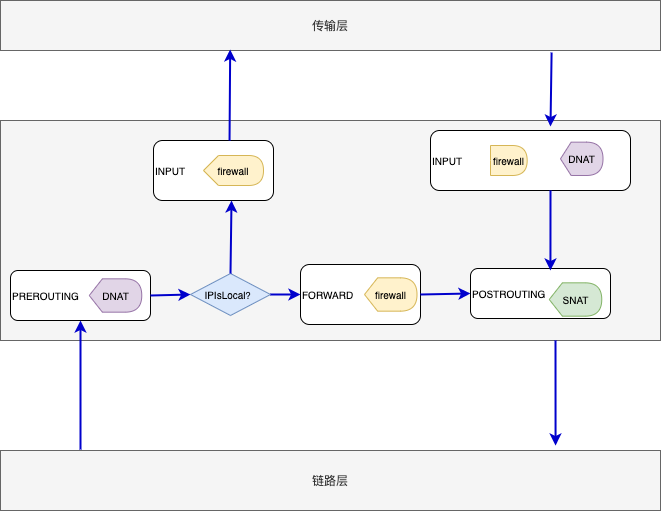

The diagram above was exported from draw.io. Its source (the exported page's mxGraphModel, read from the mxfile embedded in the PNG):
<mxGraphModel dx="946" dy="725" grid="1" gridSize="10" guides="1" tooltips="1" connect="1" arrows="1" fold="1" page="1" pageScale="1" pageWidth="827" pageHeight="1169" math="0" shadow="0">
  <root>
    <mxCell id="0" />
    <mxCell id="1" parent="0" />
    <mxCell id="2" value="传输层" style="rounded=0;whiteSpace=wrap;html=1;fillColor=#f5f5f5;strokeColor=#666666;fontColor=#333333;" parent="1" vertex="1">
      <mxGeometry x="50" y="40" width="660" height="50" as="geometry" />
    </mxCell>
    <mxCell id="5" value="" style="rounded=0;whiteSpace=wrap;html=1;fillColor=#f5f5f5;strokeColor=#666666;fontColor=#333333;" parent="1" vertex="1">
      <mxGeometry x="50" y="160" width="660" height="220" as="geometry" />
    </mxCell>
    <mxCell id="guzZ-qnKWK-PRztDKkkL-7" value="" style="group" vertex="1" connectable="0" parent="1">
      <mxGeometry x="60" y="310" width="140" height="50" as="geometry" />
    </mxCell>
    <mxCell id="guzZ-qnKWK-PRztDKkkL-5" value="&lt;font style=&quot;font-size: 10px&quot;&gt;PREROUTING&lt;/font&gt;" style="rounded=1;whiteSpace=wrap;html=1;align=left;" vertex="1" parent="guzZ-qnKWK-PRztDKkkL-7">
      <mxGeometry width="140" height="50" as="geometry" />
    </mxCell>
    <mxCell id="guzZ-qnKWK-PRztDKkkL-6" value="&lt;font style=&quot;font-size: 10px&quot;&gt;DNAT&lt;/font&gt;" style="shape=display;whiteSpace=wrap;html=1;fillColor=#e1d5e7;strokeColor=#9673a6;" vertex="1" parent="guzZ-qnKWK-PRztDKkkL-7">
      <mxGeometry x="78.75" y="8.333333333333334" width="52.5" height="33.333333333333336" as="geometry" />
    </mxCell>
    <mxCell id="guzZ-qnKWK-PRztDKkkL-8" value="&lt;font style=&quot;font-size: 10px&quot;&gt;IPIsLocal？&lt;/font&gt;" style="rhombus;whiteSpace=wrap;html=1;fillColor=#dae8fc;strokeColor=#6c8ebf;" vertex="1" parent="1">
      <mxGeometry x="240" y="313" width="80" height="42" as="geometry" />
    </mxCell>
    <mxCell id="guzZ-qnKWK-PRztDKkkL-11" value="" style="group" vertex="1" connectable="0" parent="1">
      <mxGeometry x="203" y="180" width="120" height="60" as="geometry" />
    </mxCell>
    <mxCell id="guzZ-qnKWK-PRztDKkkL-9" value="&lt;font style=&quot;font-size: 10px&quot;&gt;INPUT&lt;/font&gt;" style="rounded=1;whiteSpace=wrap;html=1;align=left;" vertex="1" parent="guzZ-qnKWK-PRztDKkkL-11">
      <mxGeometry width="120" height="60" as="geometry" />
    </mxCell>
    <mxCell id="guzZ-qnKWK-PRztDKkkL-10" value="&lt;font style=&quot;font-size: 10px&quot;&gt;firewall&lt;/font&gt;" style="shape=display;whiteSpace=wrap;html=1;fillColor=#fff2cc;strokeColor=#d6b656;" vertex="1" parent="guzZ-qnKWK-PRztDKkkL-11">
      <mxGeometry x="50" y="15" width="60" height="30" as="geometry" />
    </mxCell>
    <mxCell id="guzZ-qnKWK-PRztDKkkL-14" value="" style="group" vertex="1" connectable="0" parent="1">
      <mxGeometry x="350" y="304" width="120" height="60" as="geometry" />
    </mxCell>
    <mxCell id="guzZ-qnKWK-PRztDKkkL-12" value="&lt;font style=&quot;font-size: 10px&quot;&gt;FORWARD&lt;/font&gt;" style="rounded=1;whiteSpace=wrap;html=1;align=left;" vertex="1" parent="guzZ-qnKWK-PRztDKkkL-14">
      <mxGeometry width="120" height="60" as="geometry" />
    </mxCell>
    <mxCell id="guzZ-qnKWK-PRztDKkkL-13" value="&lt;font style=&quot;font-size: 10px&quot;&gt;firewall&lt;/font&gt;" style="shape=display;whiteSpace=wrap;html=1;fillColor=#fff2cc;strokeColor=#d6b656;" vertex="1" parent="guzZ-qnKWK-PRztDKkkL-14">
      <mxGeometry x="64" y="13.333333333333314" width="52.5" height="33.333333333333336" as="geometry" />
    </mxCell>
    <mxCell id="guzZ-qnKWK-PRztDKkkL-15" value="" style="group" vertex="1" connectable="0" parent="1">
      <mxGeometry x="520" y="314" width="140" height="50" as="geometry" />
    </mxCell>
    <mxCell id="guzZ-qnKWK-PRztDKkkL-16" value="&lt;font style=&quot;font-size: 10px&quot;&gt;POSTROUTING&lt;/font&gt;" style="rounded=1;whiteSpace=wrap;html=1;align=left;" vertex="1" parent="guzZ-qnKWK-PRztDKkkL-15">
      <mxGeometry y="-6" width="140" height="50" as="geometry" />
    </mxCell>
    <mxCell id="guzZ-qnKWK-PRztDKkkL-17" value="&lt;font style=&quot;font-size: 10px&quot;&gt;SNAT&lt;/font&gt;" style="shape=display;whiteSpace=wrap;html=1;fillColor=#d5e8d4;strokeColor=#82b366;" vertex="1" parent="guzZ-qnKWK-PRztDKkkL-15">
      <mxGeometry x="78.75" y="8.333333333333334" width="52.5" height="33.333333333333336" as="geometry" />
    </mxCell>
    <mxCell id="guzZ-qnKWK-PRztDKkkL-18" value="" style="group" vertex="1" connectable="0" parent="1">
      <mxGeometry x="480" y="170" width="200" height="60" as="geometry" />
    </mxCell>
    <mxCell id="guzZ-qnKWK-PRztDKkkL-19" value="&lt;font style=&quot;font-size: 10px&quot;&gt;INPUT&lt;/font&gt;" style="rounded=1;whiteSpace=wrap;html=1;align=left;" vertex="1" parent="guzZ-qnKWK-PRztDKkkL-18">
      <mxGeometry width="200" height="60" as="geometry" />
    </mxCell>
    <mxCell id="guzZ-qnKWK-PRztDKkkL-20" value="&lt;font style=&quot;font-size: 10px&quot;&gt;firewall&lt;/font&gt;" style="shape=display;whiteSpace=wrap;html=1;size=0;fillColor=#fff2cc;strokeColor=#d6b656;" vertex="1" parent="guzZ-qnKWK-PRztDKkkL-18">
      <mxGeometry x="60" y="15" width="36.67" height="30" as="geometry" />
    </mxCell>
    <mxCell id="guzZ-qnKWK-PRztDKkkL-21" value="&lt;font style=&quot;font-size: 10px&quot;&gt;DNAT&lt;/font&gt;" style="shape=display;whiteSpace=wrap;html=1;fillColor=#e1d5e7;strokeColor=#9673a6;" vertex="1" parent="guzZ-qnKWK-PRztDKkkL-18">
      <mxGeometry x="130" y="11.66" width="42.5" height="33.33" as="geometry" />
    </mxCell>
    <mxCell id="guzZ-qnKWK-PRztDKkkL-24" value="链路层" style="rounded=0;whiteSpace=wrap;html=1;fillColor=#f5f5f5;strokeColor=#666666;fontColor=#333333;" vertex="1" parent="1">
      <mxGeometry x="50" y="490" width="660" height="60" as="geometry" />
    </mxCell>
    <mxCell id="guzZ-qnKWK-PRztDKkkL-27" value="" style="endArrow=classic;html=1;strokeColor=#0000CC;strokeWidth=2;" edge="1" parent="1" target="guzZ-qnKWK-PRztDKkkL-5">
      <mxGeometry width="50" height="50" relative="1" as="geometry">
        <mxPoint x="130" y="489" as="sourcePoint" />
        <mxPoint x="440" y="350" as="targetPoint" />
      </mxGeometry>
    </mxCell>
    <mxCell id="guzZ-qnKWK-PRztDKkkL-28" value="" style="endArrow=classic;html=1;strokeColor=#0000CC;strokeWidth=2;entryX=0;entryY=0.5;entryDx=0;entryDy=0;exitX=1;exitY=0.5;exitDx=0;exitDy=0;" edge="1" parent="1" source="guzZ-qnKWK-PRztDKkkL-5" target="guzZ-qnKWK-PRztDKkkL-8">
      <mxGeometry width="50" height="50" relative="1" as="geometry">
        <mxPoint x="140" y="499" as="sourcePoint" />
        <mxPoint x="140" y="370" as="targetPoint" />
      </mxGeometry>
    </mxCell>
    <mxCell id="guzZ-qnKWK-PRztDKkkL-29" value="" style="endArrow=classic;html=1;strokeColor=#0000CC;strokeWidth=2;entryX=0;entryY=0.5;entryDx=0;entryDy=0;exitX=1;exitY=0.5;exitDx=0;exitDy=0;" edge="1" parent="1" source="guzZ-qnKWK-PRztDKkkL-8" target="guzZ-qnKWK-PRztDKkkL-12">
      <mxGeometry width="50" height="50" relative="1" as="geometry">
        <mxPoint x="210" y="345" as="sourcePoint" />
        <mxPoint x="250" y="344" as="targetPoint" />
      </mxGeometry>
    </mxCell>
    <mxCell id="guzZ-qnKWK-PRztDKkkL-30" value="" style="endArrow=classic;html=1;strokeColor=#0000CC;strokeWidth=2;exitX=0.5;exitY=0;exitDx=0;exitDy=0;entryX=0.65;entryY=1;entryDx=0;entryDy=0;entryPerimeter=0;" edge="1" parent="1" source="guzZ-qnKWK-PRztDKkkL-8" target="guzZ-qnKWK-PRztDKkkL-9">
      <mxGeometry width="50" height="50" relative="1" as="geometry">
        <mxPoint x="140" y="499" as="sourcePoint" />
        <mxPoint x="140" y="370" as="targetPoint" />
      </mxGeometry>
    </mxCell>
    <mxCell id="guzZ-qnKWK-PRztDKkkL-31" value="" style="endArrow=classic;html=1;strokeColor=#0000CC;strokeWidth=2;entryX=0;entryY=0.5;entryDx=0;entryDy=0;exitX=1;exitY=0.5;exitDx=0;exitDy=0;" edge="1" parent="1" source="guzZ-qnKWK-PRztDKkkL-12" target="guzZ-qnKWK-PRztDKkkL-16">
      <mxGeometry width="50" height="50" relative="1" as="geometry">
        <mxPoint x="330" y="344" as="sourcePoint" />
        <mxPoint x="360" y="344" as="targetPoint" />
      </mxGeometry>
    </mxCell>
    <mxCell id="guzZ-qnKWK-PRztDKkkL-32" value="" style="endArrow=classic;html=1;strokeColor=#0000CC;strokeWidth=2;exitX=0.642;exitY=0;exitDx=0;exitDy=0;exitPerimeter=0;entryX=0.348;entryY=0.98;entryDx=0;entryDy=0;entryPerimeter=0;" edge="1" parent="1" target="2">
      <mxGeometry width="50" height="50" relative="1" as="geometry">
        <mxPoint x="279.03999999999996" y="180" as="sourcePoint" />
        <mxPoint x="284" y="100" as="targetPoint" />
      </mxGeometry>
    </mxCell>
    <mxCell id="guzZ-qnKWK-PRztDKkkL-34" value="" style="endArrow=classic;html=1;strokeColor=#0000CC;strokeWidth=2;exitX=0.835;exitY=1.04;exitDx=0;exitDy=0;exitPerimeter=0;entryX=0.6;entryY=-0.067;entryDx=0;entryDy=0;entryPerimeter=0;" edge="1" parent="1" source="2" target="guzZ-qnKWK-PRztDKkkL-19">
      <mxGeometry width="50" height="50" relative="1" as="geometry">
        <mxPoint x="140" y="499" as="sourcePoint" />
        <mxPoint x="140" y="370" as="targetPoint" />
      </mxGeometry>
    </mxCell>
    <mxCell id="guzZ-qnKWK-PRztDKkkL-35" value="" style="endArrow=classic;html=1;strokeColor=#0000CC;strokeWidth=2;entryX=0.571;entryY=0.04;entryDx=0;entryDy=0;entryPerimeter=0;" edge="1" parent="1" target="guzZ-qnKWK-PRztDKkkL-16">
      <mxGeometry width="50" height="50" relative="1" as="geometry">
        <mxPoint x="600" y="230" as="sourcePoint" />
        <mxPoint x="610" y="175.98000000000002" as="targetPoint" />
      </mxGeometry>
    </mxCell>
    <mxCell id="guzZ-qnKWK-PRztDKkkL-36" value="" style="endArrow=classic;html=1;strokeColor=#0000CC;strokeWidth=2;entryX=0.841;entryY=-0.083;entryDx=0;entryDy=0;entryPerimeter=0;" edge="1" parent="1" target="guzZ-qnKWK-PRztDKkkL-24">
      <mxGeometry width="50" height="50" relative="1" as="geometry">
        <mxPoint x="605" y="380" as="sourcePoint" />
        <mxPoint x="609.94" y="320" as="targetPoint" />
      </mxGeometry>
    </mxCell>
  </root>
</mxGraphModel>